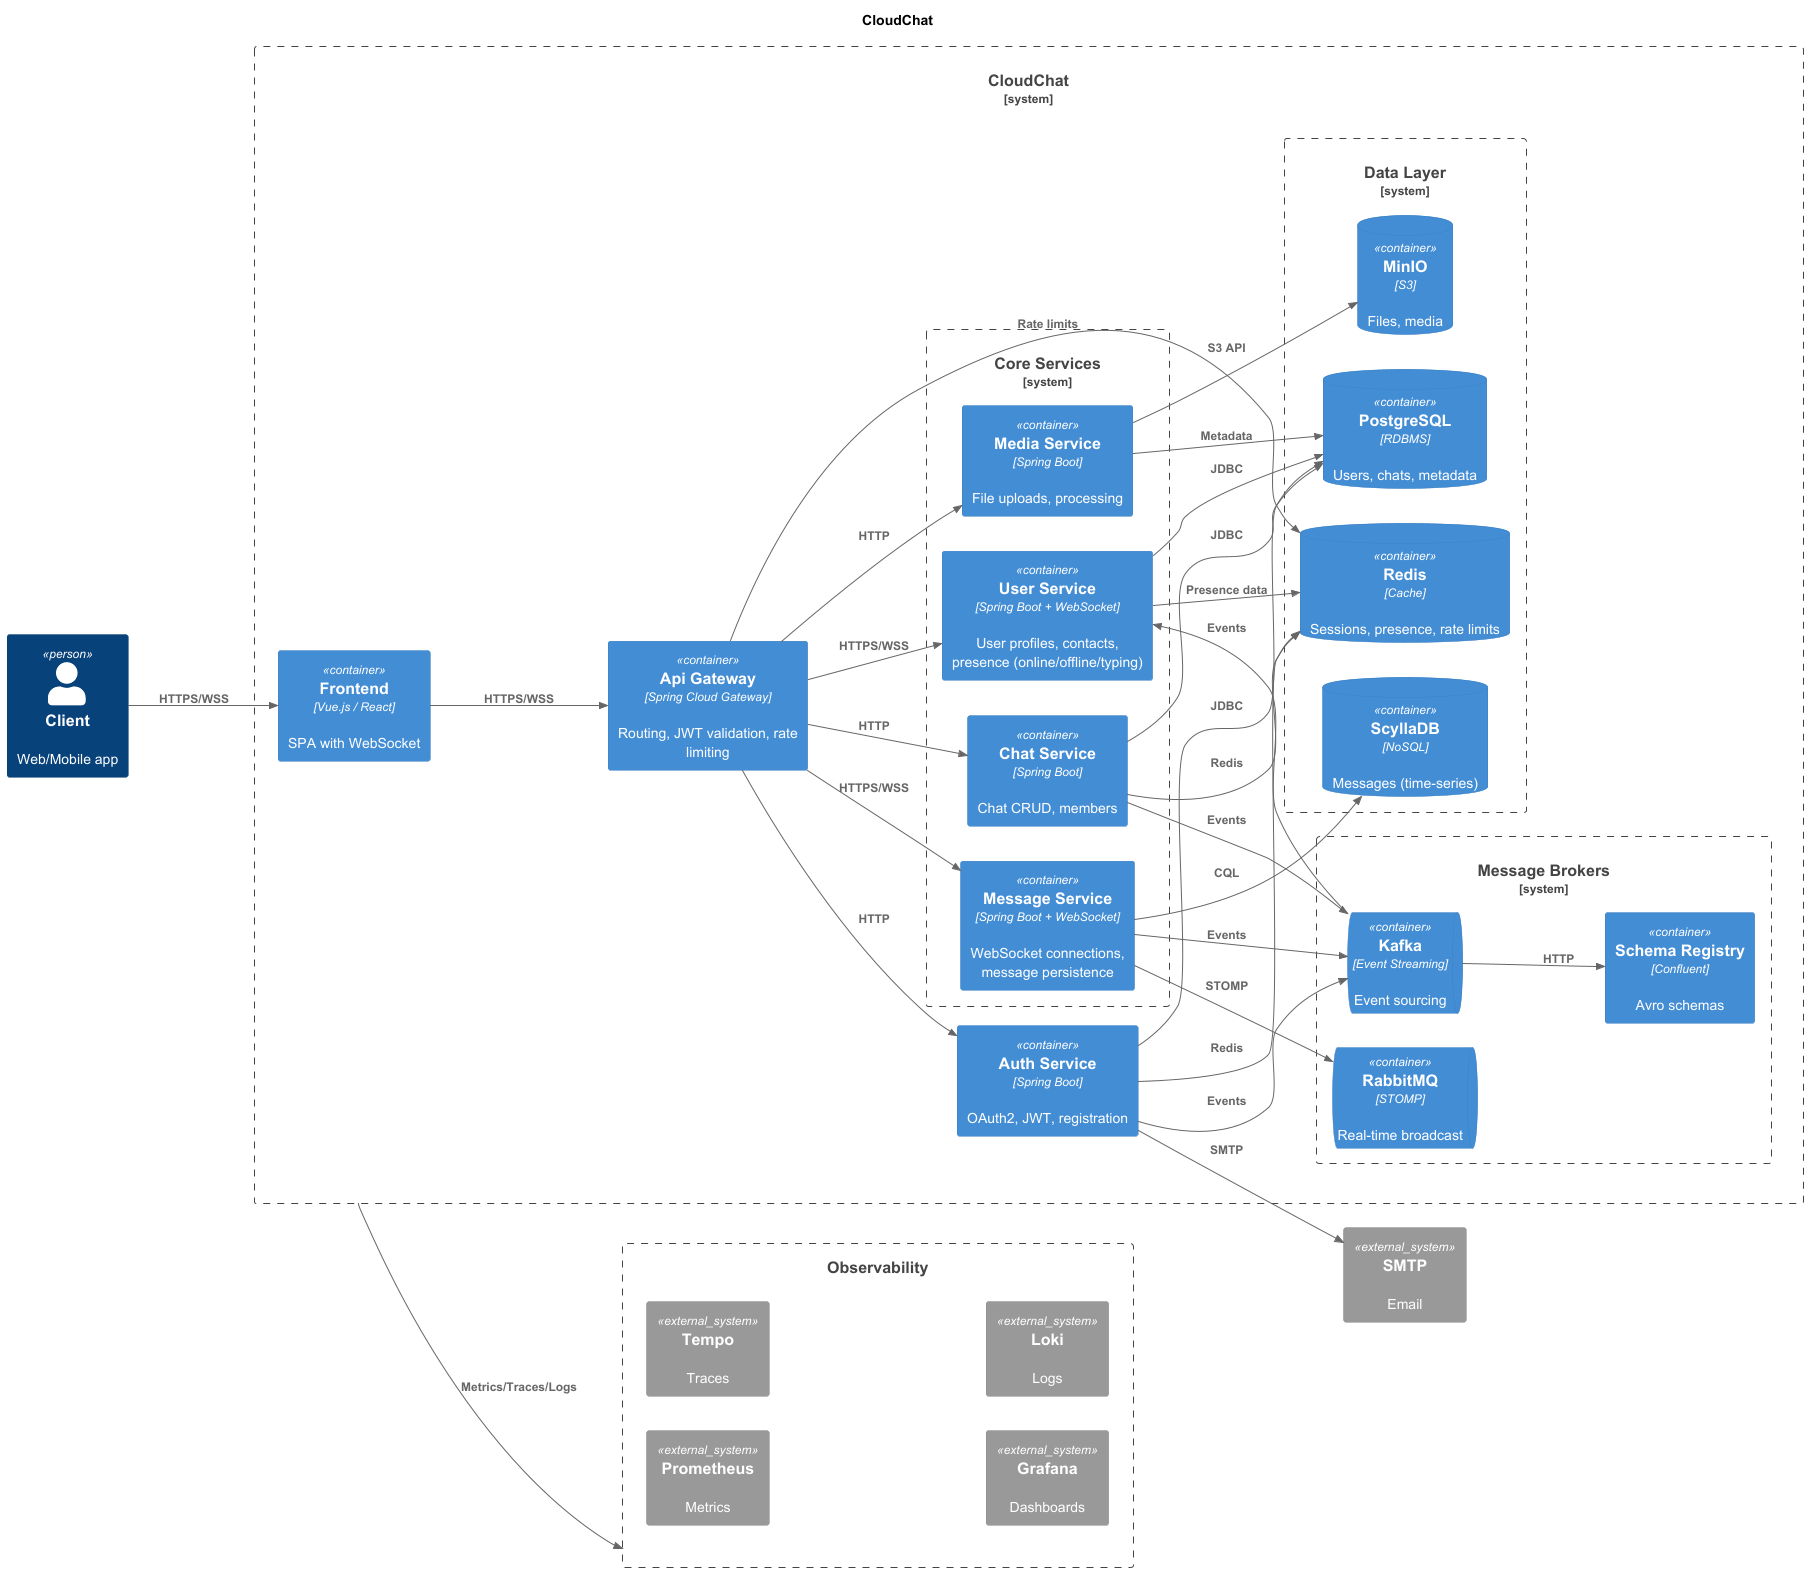

The diagram above was rendered by PlantUML. Its source (embedded in the PNG):
@startuml
!include <C4/C4_Container>

title CloudChat

Person(client, "Client", "Web/Mobile app")

System_Boundary(sys, "CloudChat") {
    Container(frontend, "Frontend", "Vue.js / React", "SPA with WebSocket")
    Container(api, "Api Gateway", "Spring Cloud Gateway", "Routing, JWT validation, rate limiting")
    Container(auth, "Auth Service", "Spring Boot", "OAuth2, JWT, registration")

    System_Boundary(broker, "Message Brokers") {
        ContainerQueue(rabbitmq, "RabbitMQ", "STOMP", "Real-time broadcast")
        ContainerQueue(kafka, "Kafka", "Event Streaming", "Event sourcing")
        Container(schemaReg, "Schema Registry", "Confluent", "Avro schemas")
    }

    System_Boundary(services, "Core Services") {
        Container(message, "Message Service", "Spring Boot + WebSocket", "WebSocket connections, message persistence")
        Container(chat, "Chat Service", "Spring Boot", "Chat CRUD, members")
        Container(media, "Media Service", "Spring Boot", "File uploads, processing")
        Container(user, "User Service", "Spring Boot + WebSocket", "User profiles, contacts, presence (online/offline/typing)")
    }

    System_Boundary(data, "Data Layer") {
        ContainerDb(postgres, "PostgreSQL", "RDBMS", "Users, chats, metadata")
        ContainerDb(scylla, "ScyllaDB", "NoSQL", "Messages (time-series)")
        ContainerDb(redis, "Redis", "Cache", "Sessions, presence, rate limits")
        ContainerDb(minio, "MinIO", "S3", "Files, media")
    }
}

System_Ext(smtp, "SMTP", "Email")

Boundary(observability, "Observability") {
    System_Ext(prom, "Prometheus", "Metrics")
    System_Ext(tempo, "Tempo", "Traces")
    System_Ext(grafana, "Grafana", "Dashboards")
    System_Ext(loki, "Loki", "Logs")
}

Rel(client, frontend, "HTTPS/WSS")
Rel(frontend, api, "HTTPS/WSS")

' API Gateway routes (direct DNS/Docker)
Rel(api, auth, "HTTP")
Rel(api, message, "HTTPS/WSS")
Rel(api, user, "HTTPS/WSS")
Rel(api, chat, "HTTP")
Rel(api, media, "HTTP")

' Message flow
Rel(message, rabbitmq, "STOMP")
Rel(message, kafka, "Events")
Rel(message, scylla, "CQL")
'Rel(message, redis, "Cache")

' Auth
Rel(auth, postgres, "JDBC")
Rel(auth, redis, "Redis")
Rel(auth, kafka, "Events")
Rel(auth, smtp, "SMTP")

' User + Presence
Rel(user, postgres, "JDBC")
Rel(user, redis, "Presence data")
Rel(kafka, user, "Events")

' Chat
Rel(chat, postgres, "JDBC")
Rel(chat, redis, "Redis")
Rel(chat, kafka, "Events")

' Media
Rel(media, minio, "S3 API")
Rel(media, postgres, "Metadata")

' Rate limiting
Rel(api, redis, "Rate limits")

Rel(kafka, schemaReg, "HTTP")

Rel(sys, observability, "Metrics/Traces/Logs")

LAYOUT_LEFT_RIGHT()

@enduml